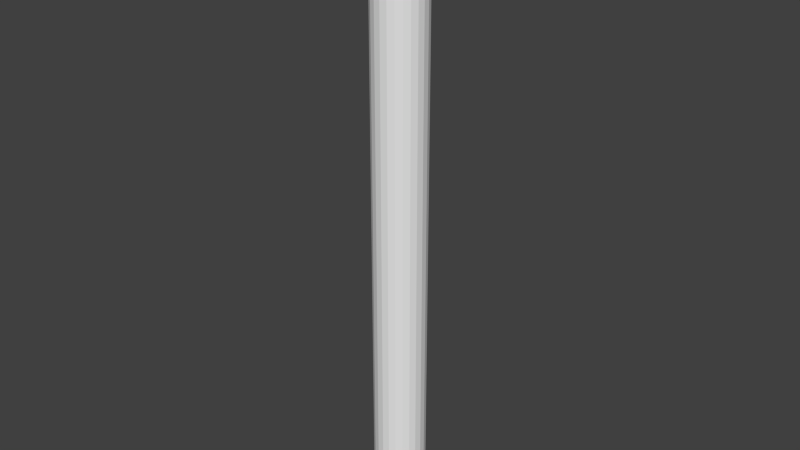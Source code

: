 # Source: blackengine.blend  (saved by Blender 2.74.0; exported with 4.5.12 LTS)
import bpy
from mathutils import Matrix  # noqa: F401  (used for matrix-valued properties, if any)

bpy.ops.wm.read_factory_settings(use_empty=True)
scene = bpy.context.scene
scene.name = 'Scene'

# ---- collections
col_collection_1 = bpy.data.collections.new('Collection 1'); scene.collection.children.link(col_collection_1)

# ---- world
world_world = bpy.data.worlds.new('World'); scene.world = world_world
world_world.color = (0.05088, 0.05088, 0.05088)
world_world.use_sun_shadow = False
world_world.sun_shadow_jitter_overblur = 0.0
world_world.cycles.sampling_method = 'MANUAL'
world_world.cycles.sample_map_resolution = 256

# ---- meshes
me_cylinder_004 = bpy.data.meshes.new('Cylinder.004')
me_cylinder_004.from_pydata([(0.0, 0.5, -1.35), (0.0, 0.5, 0.5), (0.1294, 0.483, -1.35), (0.1294, 0.483, 0.5), (0.25, 0.433, -1.35), (0.25, 0.433, 0.5), (0.3536, 0.3536, -1.35), (0.3536, 0.3536, 0.5), (0.433, 0.25, -1.35), (0.433, 0.25, 0.5), (0.483, 0.1294, -1.35), (0.483, 0.1294, 0.5), (0.5, 3.775e-08, -1.35), (0.5, 3.775e-08, 0.5), (0.483, -0.1294, -1.35), (0.483, -0.1294, 0.5), (0.433, -0.25, -1.35), (0.433, -0.25, 0.5), (0.3536, -0.3536, -1.35), (0.3536, -0.3536, 0.5), (0.25, -0.433, -1.35), (0.25, -0.433, 0.5), (0.1294, -0.483, -1.35), (0.1294, -0.483, 0.5), (1.947e-07, -0.5, -1.35), (1.947e-07, -0.5, 0.5), (-0.1294, -0.483, -1.35), (-0.1294, -0.483, 0.5), (-0.25, -0.433, -1.35), (-0.25, -0.433, 0.5), (-0.3536, -0.3536, -1.35), (-0.3536, -0.3536, 0.5), (-0.433, -0.25, -1.35), (-0.433, -0.25, 0.5), (-0.483, -0.1294, -1.35), (-0.483, -0.1294, 0.5), (-0.5, -2.325e-07, -1.35), (-0.5, -2.325e-07, 0.5), (-0.483, 0.1294, -1.35), (-0.483, 0.1294, 0.5), (-0.433, 0.25, -1.35), (-0.433, 0.25, 0.5), (-0.3536, 0.3536, -1.35), (-0.3536, 0.3536, 0.5), (-0.25, 0.433, -1.35), (-0.25, 0.433, 0.5), (-0.1294, 0.483, -1.35), (-0.1294, 0.483, 0.5), (0.1229, 0.4588, 0.5), (-8.707e-10, 0.475, 0.5), (0.2375, 0.4114, 0.5), (0.3359, 0.3359, 0.5), (0.4114, 0.2375, 0.5), (0.4588, 0.1229, 0.5), (0.475, 3.269e-08, 0.5), (0.4588, -0.1229, 0.5), (0.4114, -0.2375, 0.5), (0.3359, -0.3359, 0.5), (0.2375, -0.4114, 0.5), (0.1229, -0.4588, 0.5), (1.841e-07, -0.475, 0.5), (-0.1229, -0.4588, 0.5), (-0.2375, -0.4114, 0.5), (-0.3359, -0.3359, 0.5), (-0.4114, -0.2375, 0.5), (-0.4588, -0.1229, 0.5), (-0.475, -2.24e-07, 0.5), (-0.4588, 0.1229, 0.5), (-0.4114, 0.2375, 0.5), (-0.3359, 0.3359, 0.5), (-0.2375, 0.4114, 0.5), (-0.1229, 0.4588, 0.5), (1.337e-08, 0.475, -1.35), (0.1229, 0.4588, -1.35), (0.2375, 0.4114, -1.35), (0.3359, 0.3359, -1.35), (0.4114, 0.2375, -1.35), (0.4588, 0.1229, -1.35), (0.475, 3.269e-08, -1.35), (0.4588, -0.1229, -1.35), (0.4114, -0.2375, -1.35), (0.3359, -0.3359, -1.35), (0.2375, -0.4114, -1.35), (0.1229, -0.4588, -1.35), (1.983e-07, -0.475, -1.35), (-0.1229, -0.4588, -1.35), (-0.2375, -0.4114, -1.35), (-0.3359, -0.3359, -1.35), (-0.4114, -0.2375, -1.35), (-0.4588, -0.1229, -1.35), (-0.475, -2.24e-07, -1.35), (-0.4588, 0.1229, -1.35), (-0.4114, 0.2375, -1.35), (-0.3359, 0.3359, -1.35), (-0.2375, 0.4114, -1.35), (-0.1229, 0.4588, -1.35), (1.337e-08, 0.475, -1.35), (0.1229, 0.4588, -1.35), (0.2375, 0.4114, -1.35), (0.3359, 0.3359, -1.35), (0.4114, 0.2375, -1.35), (0.4588, 0.1229, -1.35), (0.475, 3.269e-08, -1.35), (0.4588, -0.1229, -1.35), (0.4114, -0.2375, -1.35), (0.3359, -0.3359, -1.35), (0.2375, -0.4114, -1.35), (0.1229, -0.4588, -1.35), (1.983e-07, -0.475, -1.35), (-0.1229, -0.4588, -1.35), (-0.2375, -0.4114, -1.35), (-0.3359, -0.3359, -1.35), (-0.4114, -0.2375, -1.35), (-0.4588, -0.1229, -1.35), (-0.475, -2.24e-07, -1.35), (-0.4588, 0.1229, -1.35), (-0.4114, 0.2375, -1.35), (-0.3359, 0.3359, -1.35), (-0.2375, 0.4114, -1.35), (-0.1229, 0.4588, -1.35)], [], [(0, 1, 3, 2), (2, 3, 5, 4), (4, 5, 7, 6), (6, 7, 9, 8), (8, 9, 11, 10), (10, 11, 13, 12), (12, 13, 15, 14), (14, 15, 17, 16), (16, 17, 19, 18), (18, 19, 21, 20), (20, 21, 23, 22), (22, 23, 25, 24), (24, 25, 27, 26), (26, 27, 29, 28), (28, 29, 31, 30), (30, 31, 33, 32), (32, 33, 35, 34), (34, 35, 37, 36), (36, 37, 39, 38), (38, 39, 41, 40), (40, 41, 43, 42), (42, 43, 45, 44), (7, 5, 50, 51), (46, 47, 1, 0), (44, 45, 47, 46), (40, 42, 93, 92), (29, 27, 61, 62), (35, 33, 64, 65), (13, 11, 53, 54), (41, 39, 67, 68), (19, 17, 56, 57), (47, 45, 70, 71), (25, 23, 59, 60), (9, 7, 51, 52), (31, 29, 62, 63), (37, 35, 65, 66), (15, 13, 54, 55), (43, 41, 68, 69), (21, 19, 57, 58), (1, 47, 71, 49), (5, 3, 48, 50), (27, 25, 60, 61), (11, 9, 52, 53), (33, 31, 63, 64), (39, 37, 66, 67), (3, 1, 49, 48), (17, 15, 55, 56), (45, 43, 69, 70), (23, 21, 58, 59), (90, 91, 115, 114), (18, 20, 82, 81), (46, 0, 72, 95), (2, 4, 74, 73), (24, 26, 85, 84), (8, 10, 77, 76), (30, 32, 88, 87), (36, 38, 91, 90), (0, 2, 73, 72), (14, 16, 80, 79), (42, 44, 94, 93), (20, 22, 83, 82), (4, 6, 75, 74), (26, 28, 86, 85), (32, 34, 89, 88), (10, 12, 78, 77), (38, 40, 92, 91), (16, 18, 81, 80), (44, 46, 95, 94), (22, 24, 84, 83), (6, 8, 76, 75), (28, 30, 87, 86), (34, 36, 90, 89), (12, 14, 79, 78), (98, 99, 51, 50), (79, 80, 104, 103), (88, 89, 113, 112), (77, 78, 102, 101), (75, 76, 100, 99), (86, 87, 111, 110), (95, 72, 96, 119), (73, 74, 98, 97), (84, 85, 109, 108), (93, 94, 118, 117), (82, 83, 107, 106), (91, 92, 116, 115), (80, 81, 105, 104), (89, 90, 114, 113), (78, 79, 103, 102), (76, 77, 101, 100), (87, 88, 112, 111), (74, 75, 99, 98), (85, 86, 110, 109), (94, 95, 119, 118), (72, 73, 97, 96), (83, 84, 108, 107), (92, 93, 117, 116), (81, 82, 106, 105), (117, 118, 70, 69), (119, 96, 49, 71), (108, 109, 61, 60), (106, 107, 59, 58), (104, 105, 57, 56), (102, 103, 55, 54), (100, 101, 53, 52), (111, 112, 64, 63), (110, 111, 63, 62), (109, 110, 62, 61), (118, 119, 71, 70), (96, 97, 48, 49), (107, 108, 60, 59), (105, 106, 58, 57), (103, 104, 56, 55), (101, 102, 54, 53), (114, 115, 67, 66), (99, 100, 52, 51), (113, 114, 66, 65), (115, 116, 68, 67), (112, 113, 65, 64), (116, 117, 69, 68), (97, 98, 50, 48)])
me_cylinder_004.use_remesh_preserve_volume = False
me_cylinder_004.use_remesh_preserve_attributes = False
me_cylinder_004.use_mirror_vertex_groups = False
me_cylinder_004.update()
me_cylinder_001 = bpy.data.meshes.new('Cylinder.001')
me_cylinder_001.from_pydata([(7.451e-09, 0.125, 0.0), (0.0, 0.5, 0.25), (0.03235, 0.1207, 0.0), (0.1294, 0.483, 0.25), (0.0625, 0.1083, 0.0), (0.25, 0.433, 0.25), (0.08839, 0.08839, 0.0), (0.3536, 0.3536, 0.25), (0.1083, 0.0625, 0.0), (0.433, 0.25, 0.25), (0.1207, 0.03235, 0.0), (0.483, 0.1294, 0.25), (0.125, -3.806e-08, 0.0), (0.5, 3.775e-08, 0.25), (0.1207, -0.03235, 0.0), (0.483, -0.1294, 0.25), (0.1083, -0.0625, 0.0), (0.433, -0.25, 0.25), (0.08839, -0.08839, 0.0), (0.3536, -0.3536, 0.25), (0.0625, -0.1083, 0.0), (0.25, -0.433, 0.25), (0.03235, -0.1207, 0.0), (0.1294, -0.483, 0.25), (5.613e-08, -0.125, 0.0), (1.947e-07, -0.5, 0.25), (-0.03235, -0.1207, 0.0), (-0.1294, -0.483, 0.25), (-0.0625, -0.1083, 0.0), (-0.25, -0.433, 0.25), (-0.08839, -0.08839, 0.0), (-0.3536, -0.3536, 0.25), (-0.1083, -0.0625, 0.0), (-0.433, -0.25, 0.25), (-0.1207, -0.03235, 0.0), (-0.483, -0.1294, 0.25), (-0.125, -1.056e-07, 0.0), (-0.5, -2.325e-07, 0.25), (-0.1207, 0.03235, 0.0), (-0.483, 0.1294, 0.25), (-0.1083, 0.0625, 0.0), (-0.433, 0.25, 0.25), (-0.08839, 0.08839, 0.0), (-0.3536, 0.3536, 0.25), (-0.0625, 0.1083, 0.0), (-0.25, 0.433, 0.25), (-0.03235, 0.1207, 0.0), (-0.1294, 0.483, 0.25)], [], [(0, 1, 3, 2), (2, 3, 5, 4), (4, 5, 7, 6), (6, 7, 9, 8), (8, 9, 11, 10), (10, 11, 13, 12), (12, 13, 15, 14), (14, 15, 17, 16), (16, 17, 19, 18), (18, 19, 21, 20), (20, 21, 23, 22), (22, 23, 25, 24), (24, 25, 27, 26), (26, 27, 29, 28), (28, 29, 31, 30), (30, 31, 33, 32), (32, 33, 35, 34), (34, 35, 37, 36), (36, 37, 39, 38), (38, 39, 41, 40), (40, 41, 43, 42), (42, 43, 45, 44), (3, 1, 47, 45, 43, 41, 39, 37, 35, 33, 31, 29, 27, 25, 23, 21, 19, 17, 15, 13, 11, 9, 7, 5), (46, 47, 1, 0), (44, 45, 47, 46), (0, 2, 4, 6, 8, 10, 12, 14, 16, 18, 20, 22, 24, 26, 28, 30, 32, 34, 36, 38, 40, 42, 44, 46)])
me_cylinder_001.use_remesh_preserve_volume = False
me_cylinder_001.use_remesh_preserve_attributes = False
me_cylinder_001.use_mirror_vertex_groups = False
me_cylinder_001.update()
me_cylinder = bpy.data.meshes.new('Cylinder')
me_cylinder.from_pydata([(0.0, 0.5, -5.0), (0.0, 0.5, 5.0), (0.1294, 0.483, -5.0), (0.1294, 0.483, 5.0), (0.25, 0.433, -5.0), (0.25, 0.433, 5.0), (0.3536, 0.3536, -5.0), (0.3536, 0.3536, 5.0), (0.433, 0.25, -5.0), (0.433, 0.25, 5.0), (0.483, 0.1294, -5.0), (0.483, 0.1294, 5.0), (0.5, 3.775e-08, -5.0), (0.5, 3.775e-08, 5.0), (0.483, -0.1294, -5.0), (0.483, -0.1294, 5.0), (0.433, -0.25, -5.0), (0.433, -0.25, 5.0), (0.3536, -0.3536, -5.0), (0.3536, -0.3536, 5.0), (0.25, -0.433, -5.0), (0.25, -0.433, 5.0), (0.1294, -0.483, -5.0), (0.1294, -0.483, 5.0), (1.947e-07, -0.5, -5.0), (1.947e-07, -0.5, 5.0), (-0.1294, -0.483, -5.0), (-0.1294, -0.483, 5.0), (-0.25, -0.433, -5.0), (-0.25, -0.433, 5.0), (-0.3536, -0.3536, -5.0), (-0.3536, -0.3536, 5.0), (-0.433, -0.25, -5.0), (-0.433, -0.25, 5.0), (-0.483, -0.1294, -5.0), (-0.483, -0.1294, 5.0), (-0.5, -2.325e-07, -5.0), (-0.5, -2.325e-07, 5.0), (-0.483, 0.1294, -5.0), (-0.483, 0.1294, 5.0), (-0.433, 0.25, -5.0), (-0.433, 0.25, 5.0), (-0.3536, 0.3536, -5.0), (-0.3536, 0.3536, 5.0), (-0.25, 0.433, -5.0), (-0.25, 0.433, 5.0), (-0.1294, 0.483, -5.0), (-0.1294, 0.483, 5.0), (-8.741e-09, 0.45, -5.0), (0.1165, 0.4347, -5.0), (0.225, 0.3897, -5.0), (0.3182, 0.3182, -5.0), (0.3897, 0.225, -5.0), (0.4347, 0.1165, -5.0), (0.45, 2.764e-08, -5.0), (0.4347, -0.1165, -5.0), (0.3897, -0.225, -5.0), (0.3182, -0.3182, -5.0), (0.225, -0.3897, -5.0), (0.1165, -0.4347, -5.0), (1.665e-07, -0.45, -5.0), (-0.1165, -0.4347, -5.0), (-0.225, -0.3897, -5.0), (-0.3182, -0.3182, -5.0), (-0.3897, -0.225, -5.0), (-0.4347, -0.1165, -5.0), (-0.45, -2.155e-07, -5.0), (-0.4347, 0.1165, -5.0), (-0.3897, 0.225, -5.0), (-0.3182, 0.3182, -5.0), (-0.225, 0.3897, -5.0), (-0.1165, 0.4347, -5.0), (-6.56e-08, 0.45, -4.9), (0.1165, 0.4347, -4.9), (0.225, 0.3897, -4.9), (0.3182, 0.3182, -4.9), (0.3897, 0.225, -4.9), (0.4347, 0.1165, -4.9), (0.45, 2.764e-08, -4.9), (0.4347, -0.1165, -4.9), (0.3897, -0.225, -4.9), (0.3182, -0.3182, -4.9), (0.225, -0.3897, -4.9), (0.1165, -0.4347, -4.9), (1.096e-07, -0.45, -4.9), (-0.1165, -0.4347, -4.9), (-0.225, -0.3897, -4.9), (-0.3182, -0.3182, -4.9), (-0.3897, -0.225, -4.9), (-0.4347, -0.1165, -4.9), (-0.45, -2.155e-07, -4.9), (-0.4347, 0.1165, -4.9), (-0.3897, 0.225, -4.9), (-0.3182, 0.3182, -4.9), (-0.225, 0.3897, -4.9), (-0.1165, 0.4347, -4.9), (-6.409e-08, 0.4229, -4.95), (0.1095, 0.4085, -4.95), (0.2115, 0.3663, -4.95), (0.2991, 0.2991, -4.95), (0.3663, 0.2115, -4.95), (0.4085, 0.1095, -4.95), (0.4229, 2.18e-08, -4.95), (0.4085, -0.1095, -4.95), (0.3663, -0.2115, -4.95), (0.2991, -0.2991, -4.95), (0.2115, -0.3663, -4.95), (0.1095, -0.4085, -4.95), (1.006e-07, -0.4229, -4.95), (-0.1095, -0.4085, -4.95), (-0.2115, -0.3663, -4.95), (-0.2991, -0.2991, -4.95), (-0.3663, -0.2115, -4.95), (-0.4085, -0.1095, -4.95), (-0.4229, -2.068e-07, -4.95), (-0.4085, 0.1095, -4.95), (-0.3663, 0.2115, -4.95), (-0.2991, 0.2991, -4.95), (-0.2115, 0.3663, -4.95), (-0.1095, 0.4085, -4.95), (-1.188e-07, 0.3602, -5.0), (0.09324, 0.348, -5.0), (0.1801, 0.312, -5.0), (0.2547, 0.2547, -5.0), (0.312, 0.1801, -5.0), (0.348, 0.09324, -5.0), (0.3602, 8.626e-09, -5.0), (0.348, -0.09324, -5.0), (0.312, -0.1801, -5.0), (0.2547, -0.2547, -5.0), (0.1801, -0.312, -5.0), (0.09324, -0.348, -5.0), (2.15e-08, -0.3602, -5.0), (-0.09324, -0.348, -5.0), (-0.1801, -0.312, -5.0), (-0.2547, -0.2547, -5.0), (-0.312, -0.1801, -5.0), (-0.348, -0.09324, -5.0), (-0.3602, -1.861e-07, -5.0), (-0.348, 0.09324, -5.0), (-0.312, 0.1801, -5.0), (-0.2547, 0.2547, -5.0), (-0.1801, 0.312, -5.0), (-0.09324, 0.348, -5.0), (0.1165, 0.4347, 5.0), (-9.432e-09, 0.45, 5.0), (0.225, 0.3897, 5.0), (0.3182, 0.3182, 5.0), (0.3897, 0.225, 5.0), (0.4347, 0.1165, 5.0), (0.45, 2.764e-08, 5.0), (0.4347, -0.1165, 5.0), (0.3897, -0.225, 5.0), (0.3182, -0.3182, 5.0), (0.225, -0.3897, 5.0), (0.1165, -0.4347, 5.0), (1.658e-07, -0.45, 5.0), (-0.1165, -0.4347, 5.0), (-0.225, -0.3897, 5.0), (-0.3182, -0.3182, 5.0), (-0.3897, -0.225, 5.0), (-0.4347, -0.1165, 5.0), (-0.45, -2.155e-07, 5.0), (-0.4347, 0.1165, 5.0), (-0.3897, 0.225, 5.0), (-0.3182, 0.3182, 5.0), (-0.225, 0.3897, 5.0), (-0.1165, 0.4347, 5.0), (0.1165, 0.4347, 4.9), (-1.891e-08, 0.45, 4.9), (0.225, 0.3897, 4.9), (0.3182, 0.3182, 4.9), (0.3897, 0.225, 4.9), (0.4347, 0.1165, 4.9), (0.45, 2.764e-08, 4.9), (0.4347, -0.1165, 4.9), (0.3897, -0.225, 4.9), (0.3182, -0.3182, 4.9), (0.225, -0.3897, 4.9), (0.1165, -0.4347, 4.9), (1.563e-07, -0.45, 4.9), (-0.1165, -0.4347, 4.9), (-0.225, -0.3897, 4.9), (-0.3182, -0.3182, 4.9), (-0.3897, -0.225, 4.9), (-0.4347, -0.1165, 4.9), (-0.45, -2.155e-07, 4.9), (-0.4347, 0.1165, 4.9), (-0.3897, 0.225, 4.9), (-0.3182, 0.3182, 4.9), (-0.225, 0.3897, 4.9), (-0.1165, 0.4347, 4.9), (0.1048, 0.3912, 4.925), (-1.335e-08, 0.405, 4.925), (0.2025, 0.3507, 4.925), (0.2864, 0.2864, 4.925), (0.3507, 0.2025, 4.925), (0.3912, 0.1048, 4.925), (0.405, 1.792e-08, 4.925), (0.3912, -0.1048, 4.925), (0.3507, -0.2025, 4.925), (0.2864, -0.2864, 4.925), (0.2025, -0.3507, 4.925), (0.1048, -0.3912, 4.925), (1.444e-07, -0.405, 4.925), (-0.1048, -0.3912, 4.925), (-0.2025, -0.3507, 4.925), (-0.2864, -0.2864, 4.925), (-0.3507, -0.2025, 4.925), (-0.3912, -0.1048, 4.925), (-0.405, -2.009e-07, 4.925), (-0.3912, 0.1048, 4.925), (-0.3507, 0.2025, 4.925), (-0.2864, 0.2864, 4.925), (-0.2025, 0.3507, 4.925), (-0.1048, 0.3912, 4.925), (0.07589, 0.2832, 4.95), (-5.983e-09, 0.2932, 4.95), (0.1466, 0.2539, 4.95), (0.2073, 0.2073, 4.95), (0.2539, 0.1466, 4.95), (0.2832, 0.07589, 4.95), (0.2932, -6.905e-09, 4.95), (0.2832, -0.07589, 4.95), (0.2539, -0.1466, 4.95), (0.2073, -0.2073, 4.95), (0.1466, -0.2539, 4.95), (0.07589, -0.2832, 4.95), (1.082e-07, -0.2932, 4.95), (-0.07589, -0.2832, 4.95), (-0.1466, -0.2539, 4.95), (-0.2073, -0.2073, 4.95), (-0.2539, -0.1466, 4.95), (-0.2832, -0.07589, 4.95), (-0.2932, -1.654e-07, 4.95), (-0.2832, 0.07589, 4.95), (-0.2539, 0.1466, 4.95), (-0.2073, 0.2073, 4.95), (-0.1466, 0.2539, 4.95), (-0.07589, 0.2832, 4.95), (0.03705, 0.1383, 4.975), (-3.078e-08, 0.1431, 4.975), (0.07157, 0.124, 4.975), (0.1012, 0.1012, 4.975), (0.124, 0.07157, 4.975), (0.1383, 0.03705, 4.975), (0.1431, -3.832e-08, 4.975), (0.1383, -0.03705, 4.975), (0.124, -0.07157, 4.975), (0.1012, -0.1012, 4.975), (0.07157, -0.124, 4.975), (0.03705, -0.1383, 4.975), (2.497e-08, -0.1431, 4.975), (-0.03705, -0.1383, 4.975), (-0.07157, -0.124, 4.975), (-0.1012, -0.1012, 4.975), (-0.124, -0.07157, 4.975), (-0.1383, -0.03705, 4.975), (-0.1431, -1.157e-07, 4.975), (-0.1383, 0.03705, 4.975), (-0.124, 0.07157, 4.975), (-0.1012, 0.1012, 4.975), (-0.07157, 0.124, 4.975), (-0.03705, 0.1383, 4.975)], [], [(0, 1, 3, 2), (2, 3, 5, 4), (4, 5, 7, 6), (6, 7, 9, 8), (8, 9, 11, 10), (10, 11, 13, 12), (12, 13, 15, 14), (14, 15, 17, 16), (16, 17, 19, 18), (18, 19, 21, 20), (20, 21, 23, 22), (22, 23, 25, 24), (24, 25, 27, 26), (26, 27, 29, 28), (28, 29, 31, 30), (30, 31, 33, 32), (32, 33, 35, 34), (34, 35, 37, 36), (36, 37, 39, 38), (38, 39, 41, 40), (40, 41, 43, 42), (42, 43, 45, 44), (37, 35, 161, 162), (46, 47, 1, 0), (44, 45, 47, 46), (42, 44, 70, 69), (51, 52, 76, 75), (20, 22, 59, 58), (4, 6, 51, 50), (26, 28, 62, 61), (32, 34, 65, 64), (10, 12, 54, 53), (38, 40, 68, 67), (16, 18, 57, 56), (44, 46, 71, 70), (22, 24, 60, 59), (6, 8, 52, 51), (28, 30, 63, 62), (34, 36, 66, 65), (12, 14, 55, 54), (40, 42, 69, 68), (18, 20, 58, 57), (46, 0, 48, 71), (2, 4, 50, 49), (24, 26, 61, 60), (8, 10, 53, 52), (30, 32, 64, 63), (36, 38, 67, 66), (0, 2, 49, 48), (14, 16, 56, 55), (93, 94, 118, 117), (62, 63, 87, 86), (71, 48, 72, 95), (49, 50, 74, 73), (60, 61, 85, 84), (69, 70, 94, 93), (58, 59, 83, 82), (67, 68, 92, 91), (56, 57, 81, 80), (65, 66, 90, 89), (54, 55, 79, 78), (52, 53, 77, 76), (63, 64, 88, 87), (50, 51, 75, 74), (61, 62, 86, 85), (70, 71, 95, 94), (48, 49, 73, 72), (59, 60, 84, 83), (68, 69, 93, 92), (57, 58, 82, 81), (66, 67, 91, 90), (55, 56, 80, 79), (64, 65, 89, 88), (53, 54, 78, 77), (113, 114, 138, 137), (82, 83, 107, 106), (91, 92, 116, 115), (80, 81, 105, 104), (89, 90, 114, 113), (78, 79, 103, 102), (76, 77, 101, 100), (87, 88, 112, 111), (74, 75, 99, 98), (85, 86, 110, 109), (94, 95, 119, 118), (72, 73, 97, 96), (83, 84, 108, 107), (92, 93, 117, 116), (81, 82, 106, 105), (90, 91, 115, 114), (79, 80, 104, 103), (88, 89, 113, 112), (77, 78, 102, 101), (75, 76, 100, 99), (86, 87, 111, 110), (95, 72, 96, 119), (73, 74, 98, 97), (84, 85, 109, 108), (120, 121, 122, 123, 124, 125, 126, 127, 128, 129, 130, 131, 132, 133, 134, 135, 136, 137, 138, 139, 140, 141, 142, 143), (102, 103, 127, 126), (100, 101, 125, 124), (111, 112, 136, 135), (98, 99, 123, 122), (109, 110, 134, 133), (118, 119, 143, 142), (96, 97, 121, 120), (107, 108, 132, 131), (116, 117, 141, 140), (105, 106, 130, 129), (114, 115, 139, 138), (103, 104, 128, 127), (112, 113, 137, 136), (101, 102, 126, 125), (99, 100, 124, 123), (110, 111, 135, 134), (119, 96, 120, 143), (97, 98, 122, 121), (108, 109, 133, 132), (117, 118, 142, 141), (106, 107, 131, 130), (115, 116, 140, 139), (104, 105, 129, 128), (165, 164, 188, 189), (15, 13, 150, 151), (43, 41, 164, 165), (21, 19, 153, 154), (1, 47, 167, 145), (5, 3, 144, 146), (27, 25, 156, 157), (11, 9, 148, 149), (33, 31, 159, 160), (39, 37, 162, 163), (3, 1, 145, 144), (17, 15, 151, 152), (45, 43, 165, 166), (23, 21, 154, 155), (7, 5, 146, 147), (29, 27, 157, 158), (35, 33, 160, 161), (13, 11, 149, 150), (41, 39, 163, 164), (19, 17, 152, 153), (47, 45, 166, 167), (25, 23, 155, 156), (9, 7, 147, 148), (31, 29, 158, 159), (185, 184, 208, 209), (154, 153, 177, 178), (163, 162, 186, 187), (152, 151, 175, 176), (161, 160, 184, 185), (150, 149, 173, 174), (148, 147, 171, 172), (159, 158, 182, 183), (145, 167, 191, 169), (146, 144, 168, 170), (157, 156, 180, 181), (166, 165, 189, 190), (155, 154, 178, 179), (164, 163, 187, 188), (153, 152, 176, 177), (162, 161, 185, 186), (151, 150, 174, 175), (149, 148, 172, 173), (160, 159, 183, 184), (147, 146, 170, 171), (158, 157, 181, 182), (167, 166, 190, 191), (144, 145, 169, 168), (156, 155, 179, 180), (193, 215, 239, 217), (174, 173, 197, 198), (172, 171, 195, 196), (183, 182, 206, 207), (169, 191, 215, 193), (170, 168, 192, 194), (181, 180, 204, 205), (190, 189, 213, 214), (179, 178, 202, 203), (188, 187, 211, 212), (177, 176, 200, 201), (186, 185, 209, 210), (175, 174, 198, 199), (173, 172, 196, 197), (184, 183, 207, 208), (171, 170, 194, 195), (182, 181, 205, 206), (191, 190, 214, 215), (168, 169, 193, 192), (180, 179, 203, 204), (189, 188, 212, 213), (178, 177, 201, 202), (187, 186, 210, 211), (176, 175, 199, 200), (236, 235, 259, 260), (194, 192, 216, 218), (205, 204, 228, 229), (214, 213, 237, 238), (203, 202, 226, 227), (212, 211, 235, 236), (201, 200, 224, 225), (210, 209, 233, 234), (199, 198, 222, 223), (197, 196, 220, 221), (208, 207, 231, 232), (195, 194, 218, 219), (206, 205, 229, 230), (215, 214, 238, 239), (192, 193, 217, 216), (204, 203, 227, 228), (213, 212, 236, 237), (202, 201, 225, 226), (211, 210, 234, 235), (200, 199, 223, 224), (209, 208, 232, 233), (198, 197, 221, 222), (196, 195, 219, 220), (207, 206, 230, 231), (240, 241, 263, 262, 261, 260, 259, 258, 257, 256, 255, 254, 253, 252, 251, 250, 249, 248, 247, 246, 245, 244, 243, 242), (225, 224, 248, 249), (234, 233, 257, 258), (223, 222, 246, 247), (221, 220, 244, 245), (232, 231, 255, 256), (219, 218, 242, 243), (230, 229, 253, 254), (239, 238, 262, 263), (216, 217, 241, 240), (228, 227, 251, 252), (237, 236, 260, 261), (226, 225, 249, 250), (235, 234, 258, 259), (224, 223, 247, 248), (233, 232, 256, 257), (222, 221, 245, 246), (220, 219, 243, 244), (231, 230, 254, 255), (217, 239, 263, 241), (218, 216, 240, 242), (229, 228, 252, 253), (238, 237, 261, 262), (227, 226, 250, 251)])
me_cylinder.use_remesh_preserve_volume = False
me_cylinder.use_remesh_preserve_attributes = False
me_cylinder.use_mirror_vertex_groups = False
me_cylinder.update()
me_cube_004 = bpy.data.meshes.new('Cube.004')
me_cube_004.from_pydata([(-0.025, -0.025, -0.025), (-0.025, -0.025, 0.6885), (-0.025, 0.025, -0.025), (-0.025, 0.025, 0.6885), (0.025, -0.025, -0.025), (0.025, -0.025, 0.6885), (0.025, 0.025, -0.025), (0.025, 0.025, 0.6885)], [], [(1, 3, 2, 0), (3, 7, 6, 2), (7, 5, 4, 6), (5, 1, 0, 4), (0, 2, 6, 4), (5, 7, 3, 1)])
me_cube_004.use_remesh_preserve_volume = False
me_cube_004.use_remesh_preserve_attributes = False
me_cube_004.use_mirror_vertex_groups = False
me_cube_004.update()
me_cube_003 = bpy.data.meshes.new('Cube.003')
me_cube_003.from_pydata([(-0.025, -0.025, -0.025), (-0.025, -0.025, 0.6885), (-0.025, 0.025, -0.025), (-0.025, 0.025, 0.6885), (0.025, -0.025, -0.025), (0.025, -0.025, 0.6885), (0.025, 0.025, -0.025), (0.025, 0.025, 0.6885)], [], [(1, 3, 2, 0), (3, 7, 6, 2), (7, 5, 4, 6), (5, 1, 0, 4), (0, 2, 6, 4), (5, 7, 3, 1)])
me_cube_003.use_remesh_preserve_volume = False
me_cube_003.use_remesh_preserve_attributes = False
me_cube_003.use_mirror_vertex_groups = False
me_cube_003.update()
me_cube_002 = bpy.data.meshes.new('Cube.002')
me_cube_002.from_pydata([(-0.025, -0.025, -0.025), (-0.025, -0.025, 0.6885), (-0.025, 0.025, -0.025), (-0.025, 0.025, 0.6885), (0.025, -0.025, -0.025), (0.025, -0.025, 0.6885), (0.025, 0.025, -0.025), (0.025, 0.025, 0.6885)], [], [(1, 3, 2, 0), (3, 7, 6, 2), (7, 5, 4, 6), (5, 1, 0, 4), (0, 2, 6, 4), (5, 7, 3, 1)])
me_cube_002.use_remesh_preserve_volume = False
me_cube_002.use_remesh_preserve_attributes = False
me_cube_002.use_mirror_vertex_groups = False
me_cube_002.update()
me_cube_001 = bpy.data.meshes.new('Cube.001')
me_cube_001.from_pydata([(-0.025, -0.025, -0.025), (-0.025, -0.025, 0.6885), (-0.025, 0.025, -0.025), (-0.025, 0.025, 0.6885), (0.025, -0.025, -0.025), (0.025, -0.025, 0.6885), (0.025, 0.025, -0.025), (0.025, 0.025, 0.6885)], [], [(1, 3, 2, 0), (3, 7, 6, 2), (7, 5, 4, 6), (5, 1, 0, 4), (0, 2, 6, 4), (5, 7, 3, 1)])
me_cube_001.use_remesh_preserve_volume = False
me_cube_001.use_remesh_preserve_attributes = False
me_cube_001.use_mirror_vertex_groups = False
me_cube_001.update()
me_cylinder_002 = bpy.data.meshes.new('Cylinder.002')
me_cylinder_002.from_pydata([(0.0, 0.25, -0.1295), (-1.116e-08, 0.07511, 0.25), (0.08551, 0.2349, -0.1295), (0.02565, 0.07058, 0.25), (0.1607, 0.1915, -0.1295), (0.04821, 0.05754, 0.25), (0.2165, 0.125, -0.1295), (0.06495, 0.03755, 0.25), (0.2462, 0.04341, -0.1295), (0.07386, 0.01304, 0.25), (0.2462, -0.04341, -0.1295), (0.07386, -0.01304, 0.25), (0.2165, -0.125, -0.1295), (0.06495, -0.03755, 0.25), (0.1607, -0.1915, -0.1295), (0.04821, -0.05754, 0.25), (0.08551, -0.2349, -0.1295), (0.02565, -0.07058, 0.25), (3.775e-08, -0.25, -0.1295), (1.695e-10, -0.07511, 0.25), (-0.0855, -0.2349, -0.1295), (-0.02565, -0.07058, 0.25), (-0.1607, -0.1915, -0.1295), (-0.04821, -0.05754, 0.25), (-0.2165, -0.125, -0.1295), (-0.06495, -0.03755, 0.25), (-0.2462, -0.04341, -0.1295), (-0.07386, -0.01304, 0.25), (-0.2462, 0.04341, -0.1295), (-0.07386, 0.01304, 0.25), (-0.2165, 0.125, -0.1295), (-0.06495, 0.03755, 0.25), (-0.1607, 0.1915, -0.1295), (-0.04821, 0.05754, 0.25), (-0.08551, 0.2349, -0.1295), (-0.02565, 0.07058, 0.25), (0.04275, 0.2425, -0.1295), (0.01283, 0.07284, 0.25), (0.0, 0.25, 0.0), (0.08551, 0.2349, 0.0), (0.1231, 0.2132, -0.1295), (0.03693, 0.06406, 0.25), (0.1607, 0.1915, 0.0), (0.1886, 0.1583, -0.1295), (0.05658, 0.04754, 0.25), (0.2165, 0.125, 0.0), (0.2314, 0.08421, -0.1295), (0.06941, 0.0253, 0.25), (0.2462, 0.04341, 0.0), (0.2462, -2.608e-08, -0.1295), (0.07386, -3.422e-08, 0.25), (0.2462, -0.04341, 0.0), (0.2314, -0.08421, -0.1295), (0.06941, -0.0253, 0.25), (0.2165, -0.125, 0.0), (0.1886, -0.1583, -0.1295), (0.05658, -0.04754, 0.25), (0.1607, -0.1915, 0.0), (0.1231, -0.2132, -0.1295), (0.03693, -0.06406, 0.25), (0.08551, -0.2349, 0.0), (0.04275, -0.2425, -0.1295), (0.01283, -0.07284, 0.25), (3.775e-08, -0.25, 0.0), (-0.04275, -0.2425, -0.1295), (-0.01283, -0.07284, 0.25), (-0.0855, -0.2349, 0.0), (-0.1231, -0.2132, -0.1295), (-0.03693, -0.06406, 0.25), (-0.1607, -0.1915, 0.0), (-0.1886, -0.1583, -0.1295), (-0.05658, -0.04754, 0.25), (-0.2165, -0.125, 0.0), (-0.2314, -0.08421, -0.1295), (-0.06941, -0.0253, 0.25), (-0.2462, -0.04341, 0.0), (-0.2462, -1.118e-07, -0.1295), (-0.07386, -6.22e-08, 0.25), (-0.2462, 0.04341, 0.0), (-0.2314, 0.08421, -0.1295), (-0.06941, 0.0253, 0.25), (-0.2165, 0.125, 0.0), (-0.1886, 0.1583, -0.1295), (-0.05658, 0.04754, 0.25), (-0.1607, 0.1915, 0.0), (-0.1231, 0.2132, -0.1295), (-0.03693, 0.06406, 0.25), (-0.08551, 0.2349, 0.0), (-0.04275, 0.2425, -0.1295), (-0.01283, 0.07284, 0.25), (-0.1231, 0.2132, 0.0), (-0.04275, 0.2425, 0.0), (-0.1886, 0.1583, 0.0), (-0.2314, 0.08421, 0.0), (-0.2462, -1.118e-07, 0.0), (-0.2314, -0.08421, 0.0), (-0.1886, -0.1583, 0.0), (-0.1231, -0.2132, 0.0), (-0.04275, -0.2425, 0.0), (0.04275, -0.2425, 0.0), (0.1231, -0.2132, 0.0), (0.1886, -0.1583, 0.0), (0.2314, -0.08421, 0.0), (0.2462, -2.608e-08, 0.0), (0.2314, 0.08421, 0.0), (0.1886, 0.1583, 0.0), (0.1231, 0.2132, 0.0), (0.04275, 0.2425, 0.0), (0.0, 0.25, 0.125), (0.08551, 0.2349, 0.125), (0.1607, 0.1915, 0.125), (0.2165, 0.125, 0.125), (0.2462, 0.04341, 0.125), (0.2462, -0.04341, 0.125), (0.2165, -0.125, 0.125), (0.1607, -0.1915, 0.125), (0.08551, -0.2349, 0.125), (3.775e-08, -0.25, 0.125), (-0.0855, -0.2349, 0.125), (-0.1607, -0.1915, 0.125), (-0.2165, -0.125, 0.125), (-0.2462, -0.04341, 0.125), (-0.2462, 0.04341, 0.125), (-0.2165, 0.125, 0.125), (-0.1607, 0.1915, 0.125), (-0.08551, 0.2349, 0.125), (-0.1231, 0.2132, 0.125), (-0.04275, 0.2425, 0.125), (-0.1886, 0.1583, 0.125), (-0.2314, 0.08421, 0.125), (-0.2462, -1.136e-07, 0.125), (-0.2314, -0.08421, 0.125), (-0.1886, -0.1583, 0.125), (-0.1231, -0.2132, 0.125), (-0.04275, -0.2425, 0.125), (0.04275, -0.2425, 0.125), (0.1231, -0.2132, 0.125), (0.1886, -0.1583, 0.125), (0.2314, -0.08421, 0.125), (0.2462, -2.421e-08, 0.125), (0.2314, 0.08421, 0.125), (0.1886, 0.1583, 0.125), (0.1231, 0.2132, 0.125), (0.04275, 0.2425, 0.125), (0.01476, 0.08369, -0.25), (0.02951, 0.08109, -0.25), (0.04249, 0.0736, -0.25), (0.05547, 0.0661, -0.25), (0.0651, 0.05462, -0.25), (0.07473, 0.04315, -0.25), (0.07986, 0.02907, -0.25), (0.08498, 0.01498, -0.25), (0.08498, -3.827e-08, -0.25), (0.08498, -0.01498, -0.25), (0.07986, -0.02907, -0.25), (0.07473, -0.04315, -0.25), (0.0651, -0.05462, -0.25), (0.05547, -0.0661, -0.25), (0.04249, -0.0736, -0.25), (0.02951, -0.08109, -0.25), (0.01476, -0.08369, -0.25), (1.303e-08, -0.08629, -0.25), (-0.01476, -0.08369, -0.25), (-0.02951, -0.08109, -0.25), (-0.04249, -0.0736, -0.25), (-0.05547, -0.0661, -0.25), (-0.0651, -0.05462, -0.25), (-0.07473, -0.04315, -0.25), (-0.07986, -0.02907, -0.25), (-0.08498, -0.01498, -0.25), (-0.08498, -6.785e-08, -0.25), (-0.08498, 0.01498, -0.25), (-0.07986, 0.02907, -0.25), (-0.07473, 0.04315, -0.25), (-0.0651, 0.05462, -0.25), (-0.05547, 0.0661, -0.25), (-0.04249, 0.0736, -0.25), (-0.02951, 0.08109, -0.25), (-0.01476, 0.08369, -0.25), (-1.446e-12, 0.08629, -0.25), (0.01595, 0.09045, -0.2699), (0.0319, 0.08764, -0.2699), (0.04592, 0.07954, -0.2699), (0.05995, 0.07144, -0.2699), (0.07036, 0.05904, -0.2699), (0.08077, 0.04663, -0.2699), (0.0863, 0.03141, -0.2699), (0.09184, 0.01619, -0.2699), (0.09184, -3.792e-08, -0.2699), (0.09184, -0.01619, -0.2699), (0.0863, -0.03141, -0.2699), (0.08077, -0.04663, -0.2699), (0.07036, -0.05904, -0.2699), (0.05995, -0.07144, -0.2699), (0.04592, -0.07954, -0.2699), (0.0319, -0.08764, -0.2699), (0.01595, -0.09045, -0.2699), (1.426e-08, -0.09326, -0.2699), (-0.01595, -0.09045, -0.2699), (-0.0319, -0.08764, -0.2699), (-0.04592, -0.07954, -0.2699), (-0.05995, -0.07144, -0.2699), (-0.07036, -0.05904, -0.2699), (-0.08077, -0.04663, -0.2699), (-0.0863, -0.03141, -0.2699), (-0.09184, -0.01619, -0.2699), (-0.09184, -6.988e-08, -0.2699), (-0.09184, 0.01619, -0.2699), (-0.0863, 0.03141, -0.2699), (-0.08077, 0.04663, -0.2699), (-0.07036, 0.05904, -0.2699), (-0.05995, 0.07144, -0.2699), (-0.04592, 0.07954, -0.2699), (-0.0319, 0.08764, -0.2699), (-0.01595, 0.09045, -0.2699), (1.739e-10, 0.09326, -0.2699), (0.01889, 0.1071, -0.2947), (0.03777, 0.1038, -0.2947), (0.05438, 0.09419, -0.2947), (0.07099, 0.0846, -0.2947), (0.08332, 0.06991, -0.2947), (0.09564, 0.05522, -0.2947), (0.1022, 0.0372, -0.2947), (0.1088, 0.01918, -0.2947), (0.1088, -3.633e-08, -0.2947), (0.1088, -0.01918, -0.2947), (0.1022, -0.0372, -0.2947), (0.09564, -0.05522, -0.2947), (0.08332, -0.06991, -0.2947), (0.07099, -0.0846, -0.2947), (0.05438, -0.09419, -0.2947), (0.03777, -0.1038, -0.2947), (0.01889, -0.1071, -0.2947), (1.725e-08, -0.1104, -0.2947), (-0.01889, -0.1071, -0.2947), (-0.03777, -0.1038, -0.2947), (-0.05438, -0.09419, -0.2947), (-0.07099, -0.0846, -0.2947), (-0.08332, -0.06991, -0.2947), (-0.09564, -0.05522, -0.2947), (-0.1022, -0.0372, -0.2947), (-0.1088, -0.01918, -0.2947), (-0.1088, -7.418e-08, -0.2947), (-0.1088, 0.01918, -0.2947), (-0.1022, 0.0372, -0.2947), (-0.09564, 0.05522, -0.2947), (-0.08332, 0.06991, -0.2947), (-0.07099, 0.0846, -0.2947), (-0.05438, 0.09419, -0.2947), (-0.03777, 0.1038, -0.2947), (-0.01889, 0.1071, -0.2947), (5.768e-10, 0.1104, -0.2947), (0.02309, 0.1309, -0.3219), (0.04618, 0.1269, -0.3219), (0.06648, 0.1151, -0.3219), (0.08679, 0.1034, -0.3219), (0.1019, 0.08547, -0.3219), (0.1169, 0.06751, -0.3219), (0.1249, 0.04548, -0.3219), (0.133, 0.02344, -0.3219), (0.133, -3.511e-08, -0.3219), (0.133, -0.02344, -0.3219), (0.1249, -0.04548, -0.3219), (0.1169, -0.06751, -0.3219), (0.1019, -0.08547, -0.3219), (0.08679, -0.1034, -0.3219), (0.06648, -0.1151, -0.3219), (0.04618, -0.1269, -0.3219), (0.02309, -0.1309, -0.3219), (2.382e-08, -0.135, -0.3219), (-0.02309, -0.1309, -0.3219), (-0.04618, -0.1269, -0.3219), (-0.06648, -0.1151, -0.3219), (-0.08679, -0.1034, -0.3219), (-0.1019, -0.08547, -0.3219), (-0.1169, -0.06751, -0.3219), (-0.1249, -0.04548, -0.3219), (-0.133, -0.02344, -0.3219), (-0.133, -8.138e-08, -0.3219), (-0.133, 0.02344, -0.3219), (-0.1249, 0.04548, -0.3219), (-0.1169, 0.06751, -0.3219), (-0.1019, 0.08547, -0.3219), (-0.08679, 0.1034, -0.3219), (-0.06648, 0.1151, -0.3219), (-0.04618, 0.1269, -0.3219), (-0.02309, 0.1309, -0.3219), (3.43e-09, 0.135, -0.3219), (0.02852, 0.1617, -0.3623), (0.05704, 0.1567, -0.3623), (0.08212, 0.1422, -0.3623), (0.1072, 0.1278, -0.3623), (0.1258, 0.1056, -0.3623), (0.1444, 0.08339, -0.3623), (0.1543, 0.05617, -0.3623), (0.1642, 0.02896, -0.3623), (0.1642, -3.432e-08, -0.3623), (0.1642, -0.02896, -0.3623), (0.1543, -0.05617, -0.3623), (0.1444, -0.08339, -0.3623), (0.1258, -0.1056, -0.3623), (0.1072, -0.1278, -0.3623), (0.08212, -0.1422, -0.3623), (0.05704, -0.1567, -0.3623), (0.02852, -0.1617, -0.3623), (3.102e-08, -0.1668, -0.3623), (-0.02852, -0.1617, -0.3623), (-0.05704, -0.1567, -0.3623), (-0.08212, -0.1422, -0.3623), (-0.1072, -0.1278, -0.3623), (-0.1258, -0.1056, -0.3623), (-0.1444, -0.08339, -0.3623), (-0.1543, -0.05617, -0.3623), (-0.1642, -0.02896, -0.3623), (-0.1642, -9.147e-08, -0.3623), (-0.1642, 0.02896, -0.3623), (-0.1543, 0.05617, -0.3623), (-0.1444, 0.08339, -0.3623), (-0.1258, 0.1056, -0.3623), (-0.1072, 0.1278, -0.3623), (-0.08212, 0.1422, -0.3623), (-0.05704, 0.1567, -0.3623), (-0.02852, 0.1617, -0.3623), (5.833e-09, 0.1668, -0.3623), (0.03492, 0.198, -0.422), (0.06984, 0.1919, -0.422), (0.1005, 0.1741, -0.422), (0.1312, 0.1564, -0.422), (0.154, 0.1293, -0.422), (0.1768, 0.1021, -0.422), (0.189, 0.06877, -0.422), (0.2011, 0.03546, -0.422), (0.2011, -3.106e-08, -0.422), (0.2011, -0.03546, -0.422), (0.189, -0.06877, -0.422), (0.1768, -0.1021, -0.422), (0.154, -0.1293, -0.422), (0.1312, -0.1564, -0.422), (0.1005, -0.1741, -0.422), (0.06984, -0.1919, -0.422), (0.03492, -0.198, -0.422), (3.423e-08, -0.2042, -0.422), (-0.03492, -0.198, -0.422), (-0.06984, -0.1919, -0.422), (-0.1005, -0.1741, -0.422), (-0.1312, -0.1564, -0.422), (-0.154, -0.1293, -0.422), (-0.1768, -0.1021, -0.422), (-0.189, -0.06877, -0.422), (-0.2011, -0.03546, -0.422), (-0.2011, -1.01e-07, -0.422), (-0.2011, 0.03546, -0.422), (-0.189, 0.06877, -0.422), (-0.1768, 0.1021, -0.422), (-0.154, 0.1293, -0.422), (-0.1312, 0.1564, -0.422), (-0.1005, 0.1741, -0.422), (-0.06984, 0.1919, -0.422), (-0.03492, 0.198, -0.422), (3.399e-09, 0.2042, -0.422), (0.04414, 0.2503, -0.5098), (0.08828, 0.2425, -0.5098), (0.1271, 0.2201, -0.5098), (0.1659, 0.1977, -0.5098), (0.1947, 0.1634, -0.5098), (0.2235, 0.1291, -0.5098), (0.2389, 0.08694, -0.5098), (0.2542, 0.04482, -0.5098), (0.2542, -2.581e-08, -0.5098), (0.2542, -0.04482, -0.5098), (0.2389, -0.08694, -0.5098), (0.2235, -0.1291, -0.5098), (0.1947, -0.1634, -0.5098), (0.1659, -0.1977, -0.5098), (0.1271, -0.2201, -0.5098), (0.08828, -0.2425, -0.5098), (0.04414, -0.2503, -0.5098), (5.082e-08, -0.2581, -0.5098), (-0.04414, -0.2503, -0.5098), (-0.08828, -0.2425, -0.5098), (-0.1271, -0.2201, -0.5098), (-0.1659, -0.1977, -0.5098), (-0.1947, -0.1634, -0.5098), (-0.2235, -0.1291, -0.5098), (-0.2389, -0.08694, -0.5098), (-0.2542, -0.04482, -0.5098), (-0.2542, -1.143e-07, -0.5098), (-0.2542, 0.04482, -0.5098), (-0.2389, 0.08694, -0.5098), (-0.2235, 0.1291, -0.5098), (-0.1947, 0.1634, -0.5098), (-0.1659, 0.1977, -0.5098), (-0.1271, 0.2201, -0.5098), (-0.08828, 0.2425, -0.5098), (-0.04414, 0.2503, -0.5098), (1.185e-08, 0.2581, -0.5098), (0.05049, 0.2864, -0.6527), (0.101, 0.2775, -0.6527), (0.1454, 0.2518, -0.6527), (0.1898, 0.2262, -0.6527), (0.2227, 0.1869, -0.6527), (0.2557, 0.1476, -0.6527), (0.2732, 0.09945, -0.6527), (0.2908, 0.05127, -0.6527), (0.2908, -2.286e-08, -0.6527), (0.2908, -0.05127, -0.6527), (0.2732, -0.09945, -0.6527), (0.2557, -0.1476, -0.6527), (0.2227, -0.1869, -0.6527), (0.1898, -0.2262, -0.6527), (0.1454, -0.2518, -0.6527), (0.101, -0.2775, -0.6527), (0.05049, -0.2864, -0.6527), (5.176e-08, -0.2953, -0.6527), (-0.05049, -0.2864, -0.6527), (-0.101, -0.2775, -0.6527), (-0.1454, -0.2518, -0.6527), (-0.1898, -0.2262, -0.6527), (-0.2227, -0.1869, -0.6527), (-0.2557, -0.1476, -0.6527), (-0.2732, -0.09945, -0.6527), (-0.2908, -0.05127, -0.6527), (-0.2908, -1.24e-07, -0.6527), (-0.2908, 0.05127, -0.6527), (-0.2732, 0.09945, -0.6527), (-0.2557, 0.1476, -0.6527), (-0.2227, 0.1869, -0.6527), (-0.1898, 0.2262, -0.6527), (-0.1454, 0.2518, -0.6527), (-0.101, 0.2775, -0.6527), (-0.05049, 0.2864, -0.6527), (7.175e-09, 0.2953, -0.6527), (0.05869, 0.3328, -0.8414), (0.1174, 0.3225, -0.8414), (0.169, 0.2927, -0.8414), (0.2206, 0.2629, -0.8414), (0.2589, 0.2172, -0.8414), (0.2972, 0.1716, -0.8414), (0.3176, 0.1156, -0.8414), (0.338, 0.0596, -0.8414), (0.338, -1.864e-08, -0.8414), (0.338, -0.0596, -0.8414), (0.3176, -0.1156, -0.8414), (0.2972, -0.1716, -0.8414), (0.2589, -0.2172, -0.8414), (0.2206, -0.2629, -0.8414), (0.169, -0.2927, -0.8414), (0.1174, -0.3225, -0.8414), (0.05869, -0.3328, -0.8414), (4.372e-08, -0.3432, -0.8414), (-0.05869, -0.3328, -0.8414), (-0.1174, -0.3225, -0.8414), (-0.169, -0.2927, -0.8414), (-0.2206, -0.2629, -0.8414), (-0.2589, -0.2172, -0.8414), (-0.2972, -0.1716, -0.8414), (-0.3176, -0.1156, -0.8414), (-0.338, -0.0596, -0.8414), (-0.338, -1.363e-07, -0.8414), (-0.338, 0.05959, -0.8414), (-0.3176, 0.1156, -0.8414), (-0.2972, 0.1716, -0.8414), (-0.2589, 0.2172, -0.8414), (-0.2206, 0.2629, -0.8414), (-0.169, 0.2927, -0.8414), (-0.1174, 0.3225, -0.8414), (-0.05869, 0.3328, -0.8414), (-8.102e-09, 0.3432, -0.8414), (0.06174, 0.3501, -1.02), (0.1235, 0.3392, -1.02), (0.1778, 0.3079, -1.02), (0.2321, 0.2765, -1.02), (0.2723, 0.2285, -1.02), (0.3126, 0.1805, -1.02), (0.3341, 0.1216, -1.02), (0.3555, 0.06269, -1.02), (0.3555, -1.685e-08, -1.02), (0.3555, -0.06269, -1.02), (0.3341, -0.1216, -1.02), (0.3126, -0.1805, -1.02), (0.2723, -0.2285, -1.02), (0.2321, -0.2765, -1.02), (0.1778, -0.3079, -1.02), (0.1235, -0.3392, -1.02), (0.06174, -0.3501, -1.02), (6.319e-08, -0.361, -1.02), (-0.06174, -0.3501, -1.02), (-0.1235, -0.3392, -1.02), (-0.1778, -0.3079, -1.02), (-0.2321, -0.2765, -1.02), (-0.2723, -0.2285, -1.02), (-0.3126, -0.1805, -1.02), (-0.3341, -0.1216, -1.02), (-0.3555, -0.06269, -1.02), (-0.3555, -1.406e-07, -1.02), (-0.3555, 0.06269, -1.02), (-0.3341, 0.1216, -1.02), (-0.3126, 0.1805, -1.02), (-0.2723, 0.2285, -1.02), (-0.2321, 0.2765, -1.02), (-0.1778, 0.3079, -1.02), (-0.1235, 0.3392, -1.02), (-0.06174, 0.3501, -1.02), (8.681e-09, 0.361, -1.02), (0.06174, 0.3501, -1.06), (0.1235, 0.3392, -1.06), (0.1778, 0.3079, -1.06), (0.2321, 0.2765, -1.06), (0.2723, 0.2285, -1.06), (0.3126, 0.1805, -1.06), (0.3341, 0.1216, -1.06), (0.3555, 0.06269, -1.06), (0.3555, -1.685e-08, -1.06), (0.3555, -0.06269, -1.06), (0.3341, -0.1216, -1.06), (0.3126, -0.1805, -1.06), (0.2723, -0.2285, -1.06), (0.2321, -0.2765, -1.06), (0.1778, -0.3079, -1.06), (0.1235, -0.3392, -1.06), (0.06174, -0.3501, -1.06), (6.096e-08, -0.361, -1.06), (-0.06174, -0.3501, -1.06), (-0.1235, -0.3392, -1.06), (-0.1778, -0.3079, -1.06), (-0.2321, -0.2765, -1.06), (-0.2723, -0.2285, -1.06), (-0.3126, -0.1805, -1.06), (-0.3341, -0.1216, -1.06), (-0.3555, -0.06269, -1.06), (-0.3555, -1.406e-07, -1.06), (-0.3555, 0.06269, -1.06), (-0.3341, 0.1216, -1.06), (-0.3126, 0.1805, -1.06), (-0.2723, 0.2285, -1.06), (-0.2321, 0.2765, -1.06), (-0.1778, 0.3079, -1.06), (-0.1235, 0.3392, -1.06), (-0.06174, 0.3501, -1.06), (6.452e-09, 0.361, -1.06), (0.05865, 0.3326, -1.06), (0.1173, 0.3223, -1.06), (0.1689, 0.2925, -1.06), (0.2204, 0.2627, -1.06), (0.2587, 0.2171, -1.06), (0.297, 0.1715, -1.06), (0.3174, 0.1155, -1.06), (0.3377, 0.05955, -1.06), (0.3377, -1.808e-08, -1.06), (0.3377, -0.05955, -1.06), (0.3174, -0.1155, -1.06), (0.297, -0.1715, -1.06), (0.2587, -0.2171, -1.06), (0.2204, -0.2627, -1.06), (0.1689, -0.2925, -1.06), (0.1173, -0.3223, -1.06), (0.05865, -0.3326, -1.06), (5.634e-08, -0.343, -1.06), (-0.05865, -0.3326, -1.06), (-0.1173, -0.3223, -1.06), (-0.1689, -0.2925, -1.06), (-0.2204, -0.2627, -1.06), (-0.2587, -0.2171, -1.06), (-0.297, -0.1715, -1.06), (-0.3174, -0.1155, -1.06), (-0.3377, -0.05955, -1.06), (-0.3377, -1.356e-07, -1.06), (-0.3377, 0.05955, -1.06), (-0.3174, 0.1155, -1.06), (-0.297, 0.1715, -1.06), (-0.2587, 0.2171, -1.06), (-0.2204, 0.2627, -1.06), (-0.1689, 0.2925, -1.06), (-0.1173, 0.3223, -1.06), (-0.05865, 0.3326, -1.06), (4.557e-09, 0.343, -1.06), (0.05702, 0.3234, -0.9264), (0.114, 0.3133, -0.9264), (0.1642, 0.2844, -0.9264), (0.2143, 0.2554, -0.9264), (0.2515, 0.2111, -0.9264), (0.2888, 0.1667, -0.9264), (0.3086, 0.1123, -0.9264), (0.3284, 0.0579, -0.9264), (0.3284, -1.901e-08, -0.9264), (0.3284, -0.0579, -0.9264), (0.3086, -0.1123, -0.9264), (0.2888, -0.1667, -0.9264), (0.2515, -0.2111, -0.9264), (0.2143, -0.2554, -0.9264), (0.1642, -0.2844, -0.9264), (0.114, -0.3133, -0.9264), (0.05702, -0.3234, -0.9264), (5.498e-08, -0.3334, -0.9264), (-0.05702, -0.3234, -0.9264), (-0.114, -0.3133, -0.9264), (-0.1642, -0.2844, -0.9264), (-0.2143, -0.2554, -0.9264), (-0.2515, -0.2111, -0.9264), (-0.2888, -0.1667, -0.9264), (-0.3086, -0.1123, -0.9264), (-0.3284, -0.0579, -0.9264), (-0.3284, -1.333e-07, -0.9264), (-0.3284, 0.0579, -0.9264), (-0.3086, 0.1123, -0.9264), (-0.2888, 0.1667, -0.9264), (-0.2515, 0.2111, -0.9264), (-0.2143, 0.2554, -0.9264), (-0.1642, 0.2844, -0.9264), (-0.114, 0.3133, -0.9264), (-0.05702, 0.3234, -0.9264), (4.636e-09, 0.3334, -0.9264), (0.04682, 0.2655, -0.6983), (0.09363, 0.2573, -0.6983), (0.1348, 0.2335, -0.6983), (0.176, 0.2097, -0.6983), (0.2065, 0.1733, -0.6983), (0.2371, 0.1369, -0.6983), (0.2533, 0.09221, -0.6983), (0.2696, 0.04754, -0.6983), (0.2696, -2.36e-08, -0.6983), (0.2696, -0.04754, -0.6983), (0.2533, -0.09221, -0.6983), (0.2371, -0.1369, -0.6983), (0.2065, -0.1733, -0.6983), (0.176, -0.2097, -0.6983), (0.1348, -0.2335, -0.6983), (0.09363, -0.2573, -0.6983), (0.04682, -0.2655, -0.6983), (8.674e-08, -0.2738, -0.6983), (-0.04682, -0.2655, -0.6983), (-0.09363, -0.2573, -0.6983), (-0.1348, -0.2335, -0.6983), (-0.176, -0.2097, -0.6983), (-0.2065, -0.1733, -0.6983), (-0.2371, -0.1369, -0.6983), (-0.2533, -0.09221, -0.6983), (-0.2696, -0.04754, -0.6983), (-0.2696, -1.174e-07, -0.6983), (-0.2696, 0.04754, -0.6983), (-0.2533, 0.09221, -0.6983), (-0.2371, 0.1369, -0.6983), (-0.2065, 0.1733, -0.6983), (-0.176, 0.2097, -0.6983), (-0.1348, 0.2335, -0.6983), (-0.09363, 0.2573, -0.6983), (-0.04682, 0.2655, -0.6983), (4.54e-08, 0.2738, -0.6983), (0.01838, 0.1042, -0.3439), (0.03676, 0.101, -0.3439), (0.05292, 0.09166, -0.3439), (0.06908, 0.08233, -0.3439), (0.08108, 0.06803, -0.3439), (0.09307, 0.05374, -0.3439), (0.09946, 0.0362, -0.3439), (0.1058, 0.01866, -0.3439), (0.1058, -3.843e-08, -0.3439), (0.1058, -0.01866, -0.3439), (0.09946, -0.0362, -0.3439), (0.09307, -0.05374, -0.3439), (0.08108, -0.06803, -0.3439), (0.06908, -0.08233, -0.3439), (0.05292, -0.09166, -0.3439), (0.03676, -0.101, -0.3439), (0.01838, -0.1042, -0.3439), (-4.265e-09, -0.1075, -0.3439), (-0.01838, -0.1042, -0.3439), (-0.03676, -0.101, -0.3439), (-0.05292, -0.09166, -0.3439), (-0.06908, -0.08233, -0.3439), (-0.08108, -0.06803, -0.3439), (-0.09307, -0.05374, -0.3439), (-0.09946, -0.0362, -0.3439), (-0.1058, -0.01866, -0.3439), (-0.1058, -7.527e-08, -0.3439), (-0.1058, 0.01866, -0.3439), (-0.09946, 0.0362, -0.3439), (-0.09307, 0.05374, -0.3439), (-0.08108, 0.06803, -0.3439), (-0.06908, 0.08233, -0.3439), (-0.05292, 0.09166, -0.3439), (-0.03676, 0.101, -0.3439), (-0.01838, 0.1042, -0.3439), (-2.049e-08, 0.1075, -0.3439), (0.01283, 0.07284, 0.25), (-1.116e-08, 0.07511, 0.25), (0.03693, 0.06406, 0.25), (0.02565, 0.07058, 0.25), (0.05658, 0.04754, 0.25), (0.04821, 0.05754, 0.25), (0.06941, 0.0253, 0.25), (0.06495, 0.03755, 0.25), (0.07386, -3.422e-08, 0.25), (0.07386, 0.01304, 0.25), (0.06941, -0.0253, 0.25), (0.07386, -0.01304, 0.25), (0.05658, -0.04754, 0.25), (0.06495, -0.03755, 0.25), (0.03693, -0.06406, 0.25), (0.04821, -0.05754, 0.25), (0.01283, -0.07284, 0.25), (0.02565, -0.07058, 0.25), (-0.01283, -0.07284, 0.25), (1.695e-10, -0.07511, 0.25), (-0.03693, -0.06406, 0.25), (-0.02565, -0.07058, 0.25), (-0.05658, -0.04754, 0.25), (-0.04821, -0.05754, 0.25), (-0.06941, -0.0253, 0.25), (-0.06495, -0.03755, 0.25), (-0.07386, -6.22e-08, 0.25), (-0.07386, -0.01304, 0.25), (-0.06941, 0.0253, 0.25), (-0.07386, 0.01304, 0.25), (-0.05658, 0.04754, 0.25), (-0.06495, 0.03755, 0.25), (-0.03693, 0.06406, 0.25), (-0.04821, 0.05754, 0.25), (-0.01283, 0.07284, 0.25), (-0.02565, 0.07058, 0.25)], [], [(143, 37, 3, 109), (142, 41, 5, 110), (141, 44, 7, 111), (140, 47, 9, 112), (139, 50, 11, 113), (138, 53, 13, 114), (137, 56, 15, 115), (136, 59, 17, 116), (135, 62, 19, 117), (134, 65, 21, 118), (133, 68, 23, 119), (132, 71, 25, 120), (131, 74, 27, 121), (130, 77, 29, 122), (129, 80, 31, 123), (128, 83, 33, 124), (11, 50, 692, 695), (127, 89, 1, 108), (126, 86, 35, 125), (0, 36, 144, 179), (85, 90, 87, 34), (32, 84, 90, 85), (124, 33, 86, 126), (88, 91, 38, 0), (34, 87, 91, 88), (125, 35, 89, 127), (82, 92, 84, 32), (30, 81, 92, 82), (123, 31, 83, 128), (79, 93, 81, 30), (28, 78, 93, 79), (122, 29, 80, 129), (76, 94, 78, 28), (26, 75, 94, 76), (121, 27, 77, 130), (73, 95, 75, 26), (24, 72, 95, 73), (120, 25, 74, 131), (70, 96, 72, 24), (22, 69, 96, 70), (119, 23, 71, 132), (67, 97, 69, 22), (20, 66, 97, 67), (118, 21, 68, 133), (64, 98, 66, 20), (18, 63, 98, 64), (117, 19, 65, 134), (61, 99, 63, 18), (16, 60, 99, 61), (116, 17, 62, 135), (58, 100, 60, 16), (14, 57, 100, 58), (115, 15, 59, 136), (55, 101, 57, 14), (12, 54, 101, 55), (114, 13, 56, 137), (52, 102, 54, 12), (10, 51, 102, 52), (113, 11, 53, 138), (49, 103, 51, 10), (8, 48, 103, 49), (112, 9, 50, 139), (46, 104, 48, 8), (6, 45, 104, 46), (111, 7, 47, 140), (43, 105, 45, 6), (4, 42, 105, 43), (110, 5, 44, 141), (40, 106, 42, 4), (2, 39, 106, 40), (109, 3, 41, 142), (36, 107, 39, 2), (0, 38, 107, 36), (108, 1, 37, 143), (38, 108, 143, 107), (39, 109, 142, 106), (42, 110, 141, 105), (45, 111, 140, 104), (48, 112, 139, 103), (51, 113, 138, 102), (54, 114, 137, 101), (57, 115, 136, 100), (60, 116, 135, 99), (63, 117, 134, 98), (66, 118, 133, 97), (69, 119, 132, 96), (72, 120, 131, 95), (75, 121, 130, 94), (78, 122, 129, 93), (81, 123, 128, 92), (87, 125, 127, 91), (84, 124, 126, 90), (90, 126, 125, 87), (91, 127, 108, 38), (92, 128, 124, 84), (93, 129, 123, 81), (94, 130, 122, 78), (95, 131, 121, 75), (96, 132, 120, 72), (97, 133, 119, 69), (98, 134, 118, 66), (99, 135, 117, 63), (100, 136, 116, 60), (101, 137, 115, 57), (102, 138, 114, 54), (103, 139, 113, 51), (104, 140, 112, 48), (105, 141, 111, 45), (106, 142, 110, 42), (107, 143, 109, 39), (156, 157, 193, 192), (22, 70, 166, 165), (73, 26, 169, 168), (46, 8, 151, 150), (4, 43, 148, 147), (20, 67, 164, 163), (70, 24, 167, 166), (36, 2, 145, 144), (2, 40, 146, 145), (43, 6, 149, 148), (18, 64, 162, 161), (67, 22, 165, 164), (34, 88, 178, 177), (40, 4, 147, 146), (16, 61, 160, 159), (64, 20, 163, 162), (32, 85, 176, 175), (88, 0, 179, 178), (14, 58, 158, 157), (61, 18, 161, 160), (30, 82, 174, 173), (85, 34, 177, 176), (12, 55, 156, 155), (58, 16, 159, 158), (28, 79, 172, 171), (82, 32, 175, 174), (55, 14, 157, 156), (10, 52, 154, 153), (79, 30, 173, 172), (26, 76, 170, 169), (8, 49, 152, 151), (52, 12, 155, 154), (24, 73, 168, 167), (76, 28, 171, 170), (6, 46, 150, 149), (49, 10, 153, 152), (184, 185, 221, 220), (153, 154, 190, 189), (170, 171, 207, 206), (167, 168, 204, 203), (147, 148, 184, 183), (150, 151, 187, 186), (164, 165, 201, 200), (161, 162, 198, 197), (175, 176, 212, 211), (144, 145, 181, 180), (178, 179, 215, 214), (155, 156, 192, 191), (158, 159, 195, 194), (169, 170, 206, 205), (172, 173, 209, 208), (152, 153, 189, 188), (149, 150, 186, 185), (166, 167, 203, 202), (163, 164, 200, 199), (177, 178, 214, 213), (146, 147, 183, 182), (179, 144, 180, 215), (160, 161, 197, 196), (157, 158, 194, 193), (174, 175, 211, 210), (171, 172, 208, 207), (151, 152, 188, 187), (154, 155, 191, 190), (168, 169, 205, 204), (165, 166, 202, 201), (148, 149, 185, 184), (145, 146, 182, 181), (162, 163, 199, 198), (159, 160, 196, 195), (173, 174, 210, 209), (176, 177, 213, 212), (243, 244, 280, 279), (181, 182, 218, 217), (198, 199, 235, 234), (195, 196, 232, 231), (212, 213, 249, 248), (209, 210, 246, 245), (192, 193, 229, 228), (189, 190, 226, 225), (206, 207, 243, 242), (203, 204, 240, 239), (186, 187, 223, 222), (183, 184, 220, 219), (197, 198, 234, 233), (200, 201, 237, 236), (211, 212, 248, 247), (180, 181, 217, 216), (214, 215, 251, 250), (194, 195, 231, 230), (191, 192, 228, 227), (208, 209, 245, 244), (205, 206, 242, 241), (188, 189, 225, 224), (185, 186, 222, 221), (202, 203, 239, 238), (199, 200, 236, 235), (213, 214, 250, 249), (215, 180, 216, 251), (182, 183, 219, 218), (193, 194, 230, 229), (196, 197, 233, 232), (210, 211, 247, 246), (207, 208, 244, 243), (190, 191, 227, 226), (187, 188, 224, 223), (201, 202, 238, 237), (204, 205, 241, 240), (271, 272, 308, 307), (246, 247, 283, 282), (226, 227, 263, 262), (223, 224, 260, 259), (240, 241, 277, 276), (237, 238, 274, 273), (217, 218, 254, 253), (220, 221, 257, 256), (234, 235, 271, 270), (231, 232, 268, 267), (248, 249, 285, 284), (245, 246, 282, 281), (225, 226, 262, 261), (228, 229, 265, 264), (239, 240, 276, 275), (242, 243, 279, 278), (222, 223, 259, 258), (219, 220, 256, 255), (236, 237, 273, 272), (233, 234, 270, 269), (247, 248, 284, 283), (216, 217, 253, 252), (250, 251, 287, 286), (230, 231, 267, 266), (227, 228, 264, 263), (244, 245, 281, 280), (241, 242, 278, 277), (221, 222, 258, 257), (224, 225, 261, 260), (238, 239, 275, 274), (235, 236, 272, 271), (249, 250, 286, 285), (218, 219, 255, 254), (251, 216, 252, 287), (232, 233, 269, 268), (229, 230, 266, 265), (302, 303, 339, 338), (274, 275, 311, 310), (285, 286, 322, 321), (254, 255, 291, 290), (287, 252, 288, 323), (268, 269, 305, 304), (265, 266, 302, 301), (282, 283, 319, 318), (279, 280, 316, 315), (262, 263, 299, 298), (259, 260, 296, 295), (276, 277, 313, 312), (273, 274, 310, 309), (256, 257, 293, 292), (253, 254, 290, 289), (267, 268, 304, 303), (270, 271, 307, 306), (284, 285, 321, 320), (281, 282, 318, 317), (264, 265, 301, 300), (261, 262, 298, 297), (278, 279, 315, 314), (275, 276, 312, 311), (258, 259, 295, 294), (255, 256, 292, 291), (272, 273, 309, 308), (269, 270, 306, 305), (283, 284, 320, 319), (286, 287, 323, 322), (252, 253, 289, 288), (263, 264, 300, 299), (266, 267, 303, 302), (280, 281, 317, 316), (277, 278, 314, 313), (260, 261, 297, 296), (257, 258, 294, 293), (330, 331, 367, 366), (299, 300, 336, 335), (313, 314, 350, 349), (316, 317, 353, 352), (296, 297, 333, 332), (293, 294, 330, 329), (310, 311, 347, 346), (307, 308, 344, 343), (321, 322, 358, 357), (323, 288, 324, 359), (290, 291, 327, 326), (304, 305, 341, 340), (301, 302, 338, 337), (318, 319, 355, 354), (315, 316, 352, 351), (295, 296, 332, 331), (298, 299, 335, 334), (309, 310, 346, 345), (312, 313, 349, 348), (292, 293, 329, 328), (289, 290, 326, 325), (306, 307, 343, 342), (303, 304, 340, 339), (317, 318, 354, 353), (320, 321, 357, 356), (300, 301, 337, 336), (297, 298, 334, 333), (314, 315, 351, 350), (311, 312, 348, 347), (291, 292, 328, 327), (294, 295, 331, 330), (308, 309, 345, 344), (305, 306, 342, 341), (319, 320, 356, 355), (288, 289, 325, 324), (322, 323, 359, 358), (392, 393, 429, 428), (327, 328, 364, 363), (341, 342, 378, 377), (344, 345, 381, 380), (355, 356, 392, 391), (324, 325, 361, 360), (358, 359, 395, 394), (338, 339, 375, 374), (335, 336, 372, 371), (352, 353, 389, 388), (349, 350, 386, 385), (332, 333, 369, 368), (329, 330, 366, 365), (346, 347, 383, 382), (343, 344, 380, 379), (357, 358, 394, 393), (326, 327, 363, 362), (359, 324, 360, 395), (337, 338, 374, 373), (340, 341, 377, 376), (354, 355, 391, 390), (351, 352, 388, 387), (334, 335, 371, 370), (331, 332, 368, 367), (348, 349, 385, 384), (345, 346, 382, 381), (328, 329, 365, 364), (325, 326, 362, 361), (342, 343, 379, 378), (339, 340, 376, 375), (356, 357, 393, 392), (353, 354, 390, 389), (333, 334, 370, 369), (336, 337, 373, 372), (350, 351, 387, 386), (347, 348, 384, 383), (420, 421, 457, 456), (389, 390, 426, 425), (372, 373, 409, 408), (369, 370, 406, 405), (383, 384, 420, 419), (386, 387, 423, 422), (366, 367, 403, 402), (363, 364, 400, 399), (380, 381, 417, 416), (377, 378, 414, 413), (391, 392, 428, 427), (394, 395, 431, 430), (360, 361, 397, 396), (374, 375, 411, 410), (371, 372, 408, 407), (388, 389, 425, 424), (385, 386, 422, 421), (365, 366, 402, 401), (368, 369, 405, 404), (379, 380, 416, 415), (382, 383, 419, 418), (393, 394, 430, 429), (362, 363, 399, 398), (395, 360, 396, 431), (376, 377, 413, 412), (373, 374, 410, 409), (387, 388, 424, 423), (390, 391, 427, 426), (370, 371, 407, 406), (367, 368, 404, 403), (384, 385, 421, 420), (381, 382, 418, 417), (361, 362, 398, 397), (364, 365, 401, 400), (378, 379, 415, 414), (375, 376, 412, 411), (448, 449, 485, 484), (417, 418, 454, 453), (400, 401, 437, 436), (397, 398, 434, 433), (411, 412, 448, 447), (414, 415, 451, 450), (425, 426, 462, 461), (428, 429, 465, 464), (408, 409, 445, 444), (405, 406, 442, 441), (422, 423, 459, 458), (419, 420, 456, 455), (402, 403, 439, 438), (399, 400, 436, 435), (416, 417, 453, 452), (413, 414, 450, 449), (427, 428, 464, 463), (396, 397, 433, 432), (430, 431, 467, 466), (407, 408, 444, 443), (410, 411, 447, 446), (424, 425, 461, 460), (421, 422, 458, 457), (404, 405, 441, 440), (401, 402, 438, 437), (418, 419, 455, 454), (415, 416, 452, 451), (429, 430, 466, 465), (398, 399, 435, 434), (431, 396, 432, 467), (412, 413, 449, 448), (409, 410, 446, 445), (426, 427, 463, 462), (423, 424, 460, 459), (403, 404, 440, 439), (406, 407, 443, 442), (473, 474, 510, 509), (445, 446, 482, 481), (462, 463, 499, 498), (459, 460, 496, 495), (442, 443, 479, 478), (439, 440, 476, 475), (453, 454, 490, 489), (456, 457, 493, 492), (436, 437, 473, 472), (433, 434, 470, 469), (450, 451, 487, 486), (447, 448, 484, 483), (464, 465, 501, 500), (461, 462, 498, 497), (444, 445, 481, 480), (441, 442, 478, 477), (458, 459, 495, 494), (455, 456, 492, 491), (435, 436, 472, 471), (438, 439, 475, 474), (449, 450, 486, 485), (452, 453, 489, 488), (463, 464, 500, 499), (432, 433, 469, 468), (466, 467, 503, 502), (446, 447, 483, 482), (443, 444, 480, 479), (457, 458, 494, 493), (460, 461, 497, 496), (440, 441, 477, 476), (437, 438, 474, 473), (454, 455, 491, 490), (451, 452, 488, 487), (465, 466, 502, 501), (467, 432, 468, 503), (434, 435, 471, 470), (535, 536, 572, 571), (476, 477, 513, 512), (490, 491, 527, 526), (487, 488, 524, 523), (501, 502, 538, 537), (470, 471, 507, 506), (503, 468, 504, 539), (481, 482, 518, 517), (484, 485, 521, 520), (495, 496, 532, 531), (498, 499, 535, 534), (478, 479, 515, 514), (475, 476, 512, 511), (492, 493, 529, 528), (489, 490, 526, 525), (472, 473, 509, 508), (469, 470, 506, 505), (486, 487, 523, 522), (483, 484, 520, 519), (500, 501, 537, 536), (497, 498, 534, 533), (477, 478, 514, 513), (480, 481, 517, 516), (494, 495, 531, 530), (491, 492, 528, 527), (474, 475, 511, 510), (471, 472, 508, 507), (488, 489, 525, 524), (485, 486, 522, 521), (499, 500, 536, 535), (468, 469, 505, 504), (502, 503, 539, 538), (482, 483, 519, 518), (479, 480, 516, 515), (496, 497, 533, 532), (493, 494, 530, 529), (566, 567, 603, 602), (538, 539, 575, 574), (504, 505, 541, 540), (518, 519, 555, 554), (515, 516, 552, 551), (532, 533, 569, 568), (529, 530, 566, 565), (512, 513, 549, 548), (509, 510, 546, 545), (523, 524, 560, 559), (526, 527, 563, 562), (537, 538, 574, 573), (506, 507, 543, 542), (539, 504, 540, 575), (520, 521, 557, 556), (517, 518, 554, 553), (534, 535, 571, 570), (531, 532, 568, 567), (514, 515, 551, 550), (511, 512, 548, 547), (528, 529, 565, 564), (525, 526, 562, 561), (505, 506, 542, 541), (508, 509, 545, 544), (519, 520, 556, 555), (522, 523, 559, 558), (536, 537, 573, 572), (533, 534, 570, 569), (516, 517, 553, 552), (513, 514, 550, 549), (527, 528, 564, 563), (530, 531, 567, 566), (510, 511, 547, 546), (507, 508, 544, 543), (524, 525, 561, 560), (521, 522, 558, 557), (594, 595, 631, 630), (563, 564, 600, 599), (543, 544, 580, 579), (546, 547, 583, 582), (560, 561, 597, 596), (557, 558, 594, 593), (571, 572, 608, 607), (540, 541, 577, 576), (574, 575, 611, 610), (551, 552, 588, 587), (554, 555, 591, 590), (565, 566, 602, 601), (568, 569, 605, 604), (548, 549, 585, 584), (545, 546, 582, 581), (562, 563, 599, 598), (559, 560, 596, 595), (573, 574, 610, 609), (542, 543, 579, 578), (575, 540, 576, 611), (556, 557, 593, 592), (553, 554, 590, 589), (570, 571, 607, 606), (567, 568, 604, 603), (547, 548, 584, 583), (550, 551, 587, 586), (564, 565, 601, 600), (561, 562, 598, 597), (544, 545, 581, 580), (541, 542, 578, 577), (558, 559, 595, 594), (555, 556, 592, 591), (569, 570, 606, 605), (572, 573, 609, 608), (552, 553, 589, 588), (549, 550, 586, 585), (622, 623, 659, 658), (591, 592, 628, 627), (608, 609, 645, 644), (605, 606, 642, 641), (588, 589, 625, 624), (585, 586, 622, 621), (602, 603, 639, 638), (599, 600, 636, 635), (582, 583, 619, 618), (579, 580, 616, 615), (593, 594, 630, 629), (596, 597, 633, 632), (607, 608, 644, 643), (576, 577, 613, 612), (610, 611, 647, 646), (590, 591, 627, 626), (587, 588, 624, 623), (604, 605, 641, 640), (601, 602, 638, 637), (584, 585, 621, 620), (581, 582, 618, 617), (598, 599, 635, 634), (595, 596, 632, 631), (609, 610, 646, 645), (611, 576, 612, 647), (578, 579, 615, 614), (589, 590, 626, 625), (592, 593, 629, 628), (606, 607, 643, 642), (603, 604, 640, 639), (586, 587, 623, 622), (583, 584, 620, 619), (597, 598, 634, 633), (600, 601, 637, 636), (580, 581, 617, 616), (577, 578, 614, 613), (683, 648, 649, 650, 651, 652, 653, 654, 655, 656, 657, 658, 659, 660, 661, 662, 663, 664, 665, 666, 667, 668, 669, 670, 671, 672, 673, 674, 675, 676, 677, 678, 679, 680, 681, 682), (619, 620, 656, 655), (636, 637, 673, 672), (633, 634, 670, 669), (613, 614, 650, 649), (616, 617, 653, 652), (630, 631, 667, 666), (627, 628, 664, 663), (644, 645, 681, 680), (641, 642, 678, 677), (621, 622, 658, 657), (624, 625, 661, 660), (635, 636, 672, 671), (638, 639, 675, 674), (618, 619, 655, 654), (615, 616, 652, 651), (632, 633, 669, 668), (629, 630, 666, 665), (643, 644, 680, 679), (612, 613, 649, 648), (646, 647, 683, 682), (626, 627, 663, 662), (623, 624, 660, 659), (640, 641, 677, 676), (637, 638, 674, 673), (617, 618, 654, 653), (620, 621, 657, 656), (634, 635, 671, 670), (631, 632, 668, 667), (645, 646, 682, 681), (614, 615, 651, 650), (647, 612, 648, 683), (628, 629, 665, 664), (625, 626, 662, 661), (639, 640, 676, 675), (642, 643, 679, 678), (687, 684, 685, 718, 719, 716, 717, 714, 715, 712, 713, 710, 711, 708, 709, 706, 707, 704, 705, 702, 703, 700, 701, 698, 699, 696, 697, 694, 695, 692, 693, 690, 691, 688, 689, 686), (53, 11, 695, 694), (27, 74, 708, 711), (77, 27, 711, 710), (50, 9, 693, 692), (9, 47, 690, 693), (74, 25, 709, 708), (3, 37, 684, 687), (25, 71, 706, 709), (7, 44, 688, 691), (47, 7, 691, 690), (23, 68, 704, 707), (71, 23, 707, 706), (37, 1, 685, 684), (5, 41, 686, 689), (44, 5, 689, 688), (21, 65, 702, 705), (68, 21, 705, 704), (1, 89, 718, 685), (41, 3, 687, 686), (19, 62, 700, 703), (65, 19, 703, 702), (35, 86, 716, 719), (89, 35, 719, 718), (17, 59, 698, 701), (62, 17, 701, 700), (33, 83, 714, 717), (86, 33, 717, 716), (15, 56, 696, 699), (59, 15, 699, 698), (83, 31, 715, 714), (31, 80, 712, 715), (13, 53, 694, 697), (56, 13, 697, 696), (29, 77, 710, 713), (80, 29, 713, 712)])
me_cylinder_002.use_remesh_preserve_volume = False
me_cylinder_002.use_remesh_preserve_attributes = False
me_cylinder_002.use_mirror_vertex_groups = False
me_cylinder_002.update()

# ---- objects
ob_fairing = bpy.data.objects.new('Fairing', me_cylinder_004)
ob_base = bpy.data.objects.new('Base', me_cylinder_001)
ob_firststage = bpy.data.objects.new('FirstStage', me_cylinder)
ob_structd = bpy.data.objects.new('StructD', me_cube_004)
ob_structc = bpy.data.objects.new('StructC', me_cube_003)
ob_structb = bpy.data.objects.new('StructB', me_cube_002)
ob_structa = bpy.data.objects.new('StructA', me_cube_001)
ob_body = bpy.data.objects.new('Body', me_cylinder_002)

# ---- transforms, parenting, visibility, modifiers, constraints
ob_fairing.location = (0.0, 0.0, -0.5)
ob_fairing.hide_viewport = True
ob_fairing.lineart.crease_threshold = 0.0
ob_base.location = (0.0, 0.0, -0.25)
ob_base.scale = (0.95, 0.95, 1.0)
ob_base.lineart.crease_threshold = 0.0
ob_firststage.location = (0.0, 0.0, 5.0)
ob_firststage.lineart.crease_threshold = 0.0
ob_structd.location = (0.0, 0.0, -0.53)
ob_structd.rotation_euler = (0.0, -0.6981, 0.0)
ob_structd.lineart.crease_threshold = 0.0
ob_structc.location = (0.0, 0.0, -0.53)
ob_structc.rotation_euler = (0.0, 0.6981, 0.0)
ob_structc.lineart.crease_threshold = 0.0
ob_structb.location = (0.0, 0.0, -0.53)
ob_structb.rotation_euler = (-0.6981, 0.0, 0.0)
ob_structb.lineart.crease_threshold = 0.0
ob_structa.location = (0.0, 0.0, -0.53)
ob_structa.rotation_euler = (0.6981, -0.0, 0.0)
ob_structa.lineart.crease_threshold = 0.0
ob_body.location = (0.0, 0.0, -0.78)
ob_body.lineart.crease_threshold = 0.0

# ---- collection membership
col_collection_1.objects.link(ob_fairing)
col_collection_1.objects.link(ob_base)
col_collection_1.objects.link(ob_firststage)
col_collection_1.objects.link(ob_structd)
col_collection_1.objects.link(ob_structc)
col_collection_1.objects.link(ob_structb)
col_collection_1.objects.link(ob_structa)
col_collection_1.objects.link(ob_body)

# ---- scene / render settings (as saved in the file)
scene.frame_start = 1; scene.frame_end = 250; scene.frame_set(1)
scene.render.engine = 'BLENDER_EEVEE_NEXT'
scene.render.resolution_percentage = 50
scene.render.dither_intensity = 0.0
scene.cycles.use_denoising = False
scene.cycles.samples = 10
scene.cycles.sampling_pattern = 'TABULATED_SOBOL'
scene.cycles.light_sampling_threshold = 0.0
scene.cycles.use_adaptive_sampling = False
scene.cycles.use_light_tree = False
scene.cycles.blur_glossy = 0.0
scene.cycles.pixel_filter_type = 'GAUSSIAN'
scene.cycles.sample_clamp_indirect = 0.0
scene.view_settings.view_transform = 'Standard'
bpy.context.view_layer.update()

# ---- added for rendering (the .blend has no active camera and no usable light): camera, sun
cam_auto = bpy.data.cameras.new('AutoCamera')
cam_auto.lens = 50.0
cam_auto.sensor_width = 36.0
cam_auto.clip_end = 1000.0
ob_auto_camera = bpy.data.objects.new('AutoCamera', cam_auto)
scene.collection.objects.link(ob_auto_camera)
ob_auto_camera.location = (11.0329, -13.2395, 12.9061)
ob_auto_camera.rotation_euler = (1.09748, -7.21219e-08, 0.694738)
scene.camera = ob_auto_camera
light_auto_sun = bpy.data.lights.new('AutoSun', 'SUN')
light_auto_sun.energy = 3.0
light_auto_sun.angle = 0.0523599
ob_auto_sun = bpy.data.objects.new('AutoSun', light_auto_sun)
scene.collection.objects.link(ob_auto_sun)
ob_auto_sun.rotation_euler = (0.872665, 0.174533, 0.523599)
bpy.context.view_layer.update()
